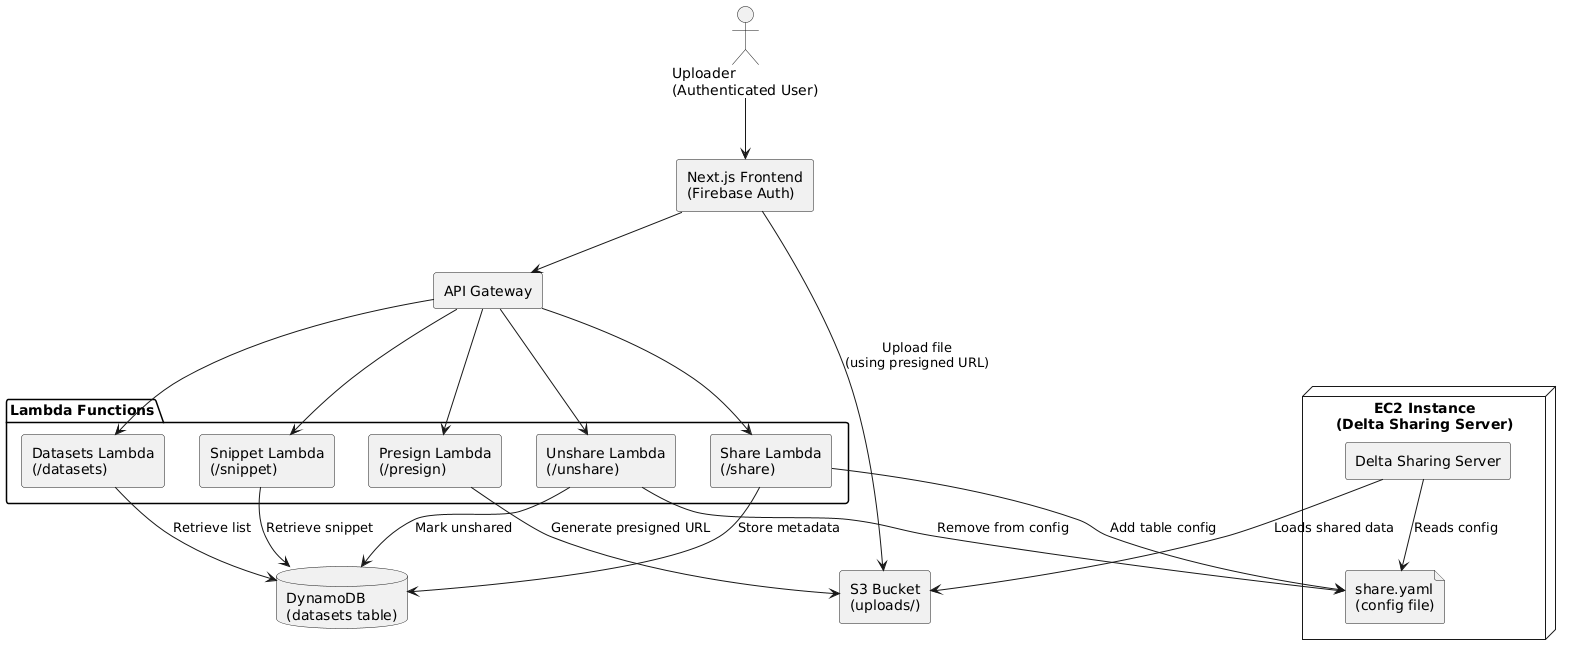

The diagram above was rendered by PlantUML. Its source (embedded in the PNG):
@startuml
skinparam componentStyle rectangle

actor "Uploader\n(Authenticated User)" as Uploader

component "Next.js Frontend\n(Firebase Auth)" as Frontend
component "API Gateway" as APIGW

package "Lambda Functions" {
  component "Presign Lambda\n(/presign)" as LambdaPresign
  component "Share Lambda\n(/share)" as LambdaShare
  component "Datasets Lambda\n(/datasets)" as LambdaDatasets
  component "Snippet Lambda\n(/snippet)" as LambdaSnippet
  component "Unshare Lambda\n(/unshare)" as LambdaUnshare
}

component "S3 Bucket\n(uploads/)" as S3
database "DynamoDB\n(datasets table)" as DDB

node "EC2 Instance\n(Delta Sharing Server)" as EC2 {
  component "Delta Sharing Server" as DeltaServer
  file "share.yaml\n(config file)" as ShareYaml
}

' === Flow ===
Uploader --> Frontend
Frontend --> APIGW

APIGW --> LambdaPresign
APIGW --> LambdaShare
APIGW --> LambdaDatasets
APIGW --> LambdaSnippet
APIGW --> LambdaUnshare

LambdaPresign --> S3 : Generate presigned URL
Frontend --> S3 : Upload file\n(using presigned URL)

LambdaShare --> DDB : Store metadata
LambdaShare --> ShareYaml : Add table config

LambdaDatasets --> DDB : Retrieve list
LambdaSnippet --> DDB : Retrieve snippet
LambdaUnshare --> DDB : Mark unshared
LambdaUnshare --> ShareYaml : Remove from config

DeltaServer --> ShareYaml : Reads config
DeltaServer --> S3 : Loads shared data
@enduml